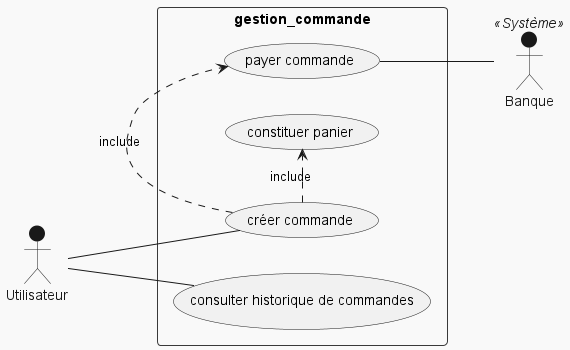

The diagram above was rendered by PlantUML. Its source (embedded in the PNG):
@startuml création d'une commande
!theme mars
left to right direction
skinparam packageStyle rect
actor Utilisateur
Banque << Système >>
rectangle gestion_commande {
		Utilisateur -- (créer commande)
		(créer commande) .> (payer commande): include
		(créer commande) .> (constituer panier): include
		(payer commande) -- Banque
		Utilisateur -- (consulter historique de commandes)	
	}
@enduml